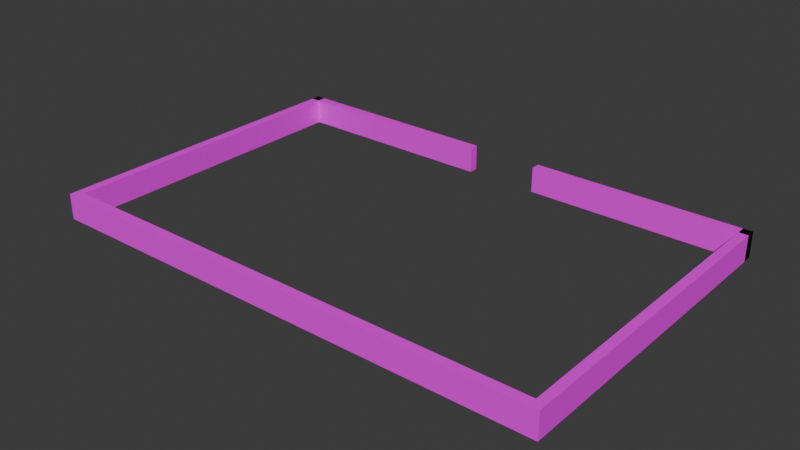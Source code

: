 # Source: barda.blend  (saved by Blender 5.2.45; exported with 4.5.12 LTS)
import bpy
from mathutils import Matrix  # noqa: F401  (used for matrix-valued properties, if any)

bpy.ops.wm.read_factory_settings(use_empty=True)
scene = bpy.context.scene
scene.name = 'Scene'

# ---- collections
col_collection = bpy.data.collections.new('Collection'); scene.collection.children.link(col_collection)

# ---- materials (node trees are filled in below, after node groups)
mat_piedra = bpy.data.materials.new('piedra')

# ---- material node trees
mat_piedra.use_nodes = True; mat_piedra.node_tree.nodes.clear()
_N = mat_piedra.node_tree.nodes; _L = mat_piedra.node_tree.links
n0 = _N.new('ShaderNodeTexImage'); n0.name = 'Imagen'; n0.location = (0, 0)
n1 = _N.new('ShaderNodeBsdfPrincipled'); n1.name = 'BSDF Principista'; n1.location = (0, 0)
n1.inputs[10].default_value = 0.005
n2 = _N.new('ShaderNodeOutputMaterial'); n2.name = 'Material'; n2.location = (0, 0)
_L.new(n0.outputs[0], n1.inputs[0])
_L.new(n1.outputs[0], n2.inputs[0])
n2.is_active_output = True

# ---- world
world_world = bpy.data.worlds.new('World'); scene.world = world_world
world_world.use_nodes = True; world_world.node_tree.nodes.clear()
_N = world_world.node_tree.nodes; _L = world_world.node_tree.links
n0 = _N.new('ShaderNodeOutputWorld'); n0.name = 'World Output'; n0.location = (200, 100)
n1 = _N.new('ShaderNodeBackground'); n1.name = 'Background'; n1.location = (-200, 100)
n1.inputs[0].default_value = (0.05088, 0.05088, 0.05088, 1.0)
_L.new(n1.outputs[0], n0.inputs[0])
n0.is_active_output = True
world_world.color = (0.05088, 0.05088, 0.05088)
world_world.sun_shadow_jitter_overblur = 0.0

# ---- meshes
me_cubo_070 = bpy.data.meshes.new('Cubo.070')
me_cubo_070.from_pydata([(-7.0, 3.0, 0.0), (-7.0, 3.0, 0.7), (-7.0, 3.25, 0.0), (-7.0, 3.25, 0.7), (7.0, 3.0, 0.0), (7.0, 3.0, 0.7), (7.0, 3.25, 0.0), (7.0, 3.25, 0.7), (-7.0, 11.75, 0.0), (-7.0, 11.75, 0.7), (-7.0, 12.0, 0.0), (-7.0, 12.0, 0.7), (-1.0, 11.75, 0.0), (-1.0, 11.75, 0.7), (-1.0, 12.0, 0.0), (-1.0, 12.0, 0.7), (1.0, 11.75, 0.0), (1.0, 11.75, 0.7), (1.0, 12.0, 0.0), (1.0, 12.0, 0.7), (7.0, 11.75, 0.0), (7.0, 11.75, 0.7), (7.0, 12.0, 0.0), (7.0, 12.0, 0.7), (-7.0, 3.25, 0.0), (-7.0, 3.25, 0.7), (-7.0, 12.0, 0.0), (-7.0, 12.0, 0.7), (-6.75, 3.25, 0.0), (-6.75, 3.25, 0.7), (-6.75, 12.0, 0.0), (-6.75, 12.0, 0.7), (6.75, 3.25, 0.0), (6.75, 3.25, 0.7), (6.75, 12.0, 0.0), (6.75, 12.0, 0.7), (7.0, 3.25, 0.0), (7.0, 3.25, 0.7), (7.0, 12.0, 0.0), (7.0, 12.0, 0.7)], [], [(0, 1, 3, 2), (2, 3, 7, 6), (6, 7, 5, 4), (4, 5, 1, 0), (2, 6, 4, 0), (7, 3, 1, 5), (8, 9, 11, 10), (10, 11, 15, 14), (14, 15, 13, 12), (12, 13, 9, 8), (10, 14, 12, 8), (15, 11, 9, 13), (16, 17, 19, 18), (18, 19, 23, 22), (22, 23, 21, 20), (20, 21, 17, 16), (18, 22, 20, 16), (23, 19, 17, 21), (24, 25, 27, 26), (26, 27, 31, 30), (30, 31, 29, 28), (28, 29, 25, 24), (26, 30, 28, 24), (31, 27, 25, 29), (32, 33, 35, 34), (34, 35, 39, 38), (38, 39, 37, 36), (36, 37, 33, 32), (34, 38, 36, 32), (39, 35, 33, 37)])
_uv = me_cubo_070.uv_layers.new(name='MapaUV')
_uv.uv.foreach_set('vector', [0.375, 0.0, 0.625, 0.0, 0.625, 0.25, 0.375, 0.25, 0.375, 0.25, 0.625, 0.25, 0.625, 0.5, 0.375, 0.5, 0.375, 0.5, 0.625, 0.5, 0.625, 0.75, 0.375, 0.75, 0.375, 0.75, 0.625, 0.75, 0.625, 1.0, 0.375, 1.0, 0.125, 0.5, 0.375, 0.5, 0.375, 0.75, 0.125, 0.75, 0.625, 0.5, 0.875, 0.5, 0.875, 0.75, 0.625, 0.75, 0.375, 0.0, 0.625, 0.0, 0.625, 0.25, 0.375, 0.25, 0.375, 0.25, 0.625, 0.25, 0.625, 0.5, 0.375, 0.5, 0.375, 0.5, 0.625, 0.5, 0.625, 0.75, 0.375, 0.75, 0.375, 0.75, 0.625, 0.75, 0.625, 1.0, 0.375, 1.0, 0.125, 0.5, 0.375, 0.5, 0.375, 0.75, 0.125, 0.75, 0.625, 0.5, 0.875, 0.5, 0.875, 0.75, 0.625, 0.75, 0.375, 0.0, 0.625, 0.0, 0.625, 0.25, 0.375, 0.25, 0.375, 0.25, 0.625, 0.25, 0.625, 0.5, 0.375, 0.5, 0.375, 0.5, 0.625, 0.5, 0.625, 0.75, 0.375, 0.75, 0.375, 0.75, 0.625, 0.75, 0.625, 1.0, 0.375, 1.0, 0.125, 0.5, 0.375, 0.5, 0.375, 0.75, 0.125, 0.75, 0.625, 0.5, 0.875, 0.5, 0.875, 0.75, 0.625, 0.75, 0.375, 0.0, 0.625, 0.0, 0.625, 0.25, 0.375, 0.25, 0.375, 0.25, 0.625, 0.25, 0.625, 0.5, 0.375, 0.5, 0.375, 0.5, 0.625, 0.5, 0.625, 0.75, 0.375, 0.75, 0.375, 0.75, 0.625, 0.75, 0.625, 1.0, 0.375, 1.0, 0.125, 0.5, 0.375, 0.5, 0.375, 0.75, 0.125, 0.75, 0.625, 0.5, 0.875, 0.5, 0.875, 0.75, 0.625, 0.75, 0.375, 0.0, 0.625, 0.0, 0.625, 0.25, 0.375, 0.25, 0.375, 0.25, 0.625, 0.25, 0.625, 0.5, 0.375, 0.5, 0.375, 0.5, 0.625, 0.5, 0.625, 0.75, 0.375, 0.75, 0.375, 0.75, 0.625, 0.75, 0.625, 1.0, 0.375, 1.0, 0.125, 0.5, 0.375, 0.5, 0.375, 0.75, 0.125, 0.75, 0.625, 0.5, 0.875, 0.5, 0.875, 0.75, 0.625, 0.75])
me_cubo_070.materials.append(mat_piedra)
me_cubo_070.update()

# ---- objects
ob_barda = bpy.data.objects.new('barda', me_cubo_070)

# ---- transforms, parenting, visibility, modifiers, constraints
ob_barda.location = (0.0, 0.0, 0.0)

# ---- collection membership
col_collection.objects.link(ob_barda)

# ---- scene / render settings (as saved in the file)
scene.frame_start = 1; scene.frame_end = 250; scene.frame_set(1)
scene.render.engine = 'BLENDER_EEVEE_NEXT'
scene.render.bake_bias = 0.0
scene.render.bake_samples = 0
scene.render.compositor_device = 'GPU'
scene.eevee.use_volume_custom_range = False
scene.eevee.fast_gi_thickness_near = 0.1
scene.eevee.fast_gi_thickness_far = 0.0
scene.eevee.ray_tracing_options.screen_trace_thickness = 0.1
bpy.context.view_layer.update()

# ---- added for rendering (the .blend has no active camera and no usable light): camera, sun
cam_auto = bpy.data.cameras.new('AutoCamera')
cam_auto.lens = 50.0
cam_auto.sensor_width = 36.0
cam_auto.clip_end = 1000.0
ob_auto_camera = bpy.data.objects.new('AutoCamera', cam_auto)
scene.collection.objects.link(ob_auto_camera)
ob_auto_camera.location = (15.4124, -10.9949, 12.6799)
ob_auto_camera.rotation_euler = (1.09748, -7.21219e-08, 0.694738)
scene.camera = ob_auto_camera
light_auto_sun = bpy.data.lights.new('AutoSun', 'SUN')
light_auto_sun.energy = 3.0
light_auto_sun.angle = 0.0523599
ob_auto_sun = bpy.data.objects.new('AutoSun', light_auto_sun)
scene.collection.objects.link(ob_auto_sun)
ob_auto_sun.rotation_euler = (0.872665, 0.174533, 0.523599)
bpy.context.view_layer.update()
